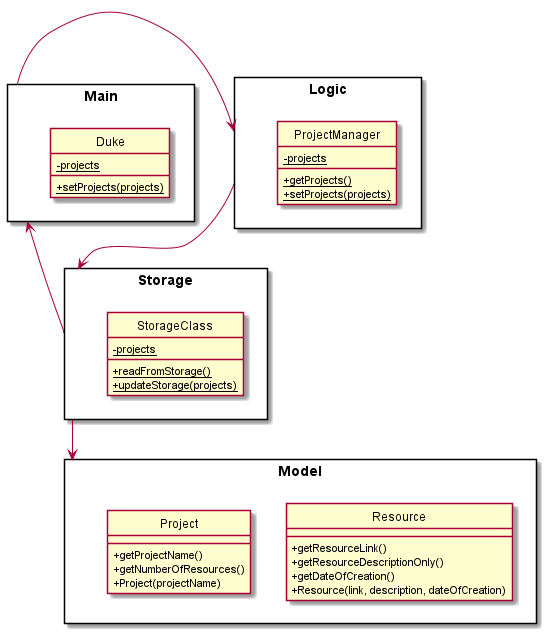

The diagram above was rendered by PlantUML. Its source (embedded in the PNG):
@startuml
hide circle
skinparam classAttributeIconSize 0

package Logic <<Rectangle>> {
    class ProjectManager {
        - projects {static}
        + getProjects() {static}
        + setProjects(projects) {static}
    }

}
package Storage <<Rectangle>> {
    class StorageClass {
        - projects {static}
        + readFromStorage() {static}
        + updateStorage(projects) {static}
    }

}



package Main <<Rectangle>> {
    class Duke {
        - projects {static}
        + setProjects(projects) {static}

    }

}

package Model <<Rectangle>> {
    class Resource {
        + getResourceLink()
        + getResourceDescriptionOnly()
        + getDateOfCreation()
        + Resource(link, description, dateOfCreation)
    }
    class Project {
        + getProjectName()
        + getNumberOfResources()
        + Project(projectName)
    }
}

Logic --> Storage
Main <-- Storage
Main -right-> Logic
Storage --> Model

@enduml